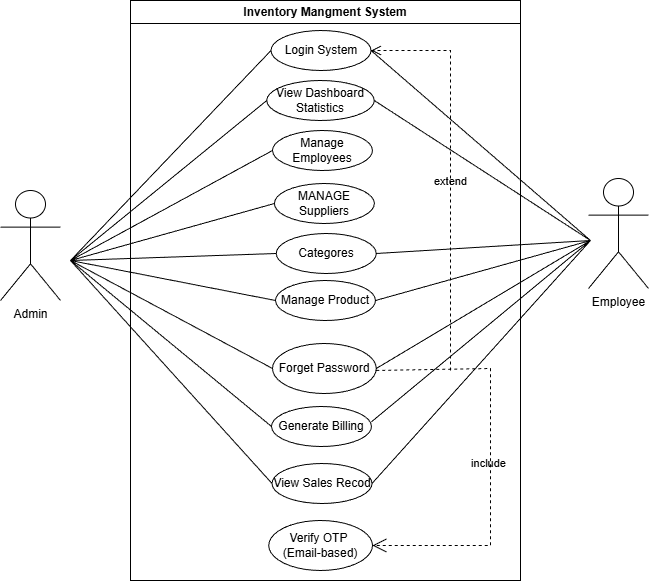

The diagram above was exported from draw.io. Its source (the exported page's mxGraphModel, read from the mxfile embedded in the PNG):
<mxGraphModel dx="1390" dy="841" grid="1" gridSize="10" guides="1" tooltips="1" connect="1" arrows="1" fold="1" page="1" pageScale="1" pageWidth="850" pageHeight="1100" math="0" shadow="0">
  <root>
    <mxCell id="0" />
    <mxCell id="1" parent="0" />
    <mxCell id="be-LuxydSQxbmg9J0fHS-1" parent="1" style="swimlane;whiteSpace=wrap;html=1;labelBackgroundColor=none;" value="Inventory Mangment System" vertex="1">
      <mxGeometry height="580" width="390" x="225" y="157" as="geometry" />
    </mxCell>
    <mxCell id="be-LuxydSQxbmg9J0fHS-13" parent="be-LuxydSQxbmg9J0fHS-1" style="ellipse;whiteSpace=wrap;html=1;align=center;labelBackgroundColor=none;" value="Login System" vertex="1">
      <mxGeometry height="40" width="100" x="140.5" y="30" as="geometry" />
    </mxCell>
    <mxCell id="be-LuxydSQxbmg9J0fHS-12" parent="be-LuxydSQxbmg9J0fHS-1" style="ellipse;whiteSpace=wrap;html=1;align=center;labelBackgroundColor=none;" value="View Dashboard Statistics" vertex="1">
      <mxGeometry height="40" width="107.5" x="136.25" y="80" as="geometry" />
    </mxCell>
    <mxCell id="be-LuxydSQxbmg9J0fHS-11" parent="be-LuxydSQxbmg9J0fHS-1" style="ellipse;whiteSpace=wrap;html=1;align=center;labelBackgroundColor=none;" value="Generate Billing" vertex="1">
      <mxGeometry height="40" width="100" x="141" y="406" as="geometry" />
    </mxCell>
    <mxCell id="be-LuxydSQxbmg9J0fHS-10" parent="be-LuxydSQxbmg9J0fHS-1" style="ellipse;whiteSpace=wrap;html=1;align=center;labelBackgroundColor=none;" value="View Sales Recod" vertex="1">
      <mxGeometry height="40" width="100" x="141.5" y="463" as="geometry" />
    </mxCell>
    <mxCell id="be-LuxydSQxbmg9J0fHS-9" parent="be-LuxydSQxbmg9J0fHS-1" style="ellipse;whiteSpace=wrap;html=1;align=center;labelBackgroundColor=none;" value="MANAGE Suppliers" vertex="1">
      <mxGeometry height="40" width="100" x="143.88" y="183" as="geometry" />
    </mxCell>
    <mxCell id="be-LuxydSQxbmg9J0fHS-8" parent="be-LuxydSQxbmg9J0fHS-1" style="ellipse;whiteSpace=wrap;html=1;align=center;labelBackgroundColor=none;" value="Manage Employees" vertex="1">
      <mxGeometry height="40" width="100" x="142" y="130" as="geometry" />
    </mxCell>
    <mxCell id="be-LuxydSQxbmg9J0fHS-7" parent="be-LuxydSQxbmg9J0fHS-1" style="ellipse;whiteSpace=wrap;html=1;align=center;labelBackgroundColor=none;" value="Manage Product" vertex="1">
      <mxGeometry height="40" width="100" x="145" y="280" as="geometry" />
    </mxCell>
    <mxCell id="be-LuxydSQxbmg9J0fHS-6" parent="be-LuxydSQxbmg9J0fHS-1" style="ellipse;whiteSpace=wrap;html=1;align=center;labelBackgroundColor=none;" value="Categores" vertex="1">
      <mxGeometry height="40" width="100" x="145.75" y="233" as="geometry" />
    </mxCell>
    <mxCell id="be-LuxydSQxbmg9J0fHS-34" parent="be-LuxydSQxbmg9J0fHS-1" style="ellipse;whiteSpace=wrap;html=1;align=center;labelBackgroundColor=none;" value="Forget Password" vertex="1">
      <mxGeometry height="50" width="103.75" x="142" y="343" as="geometry" />
    </mxCell>
    <mxCell id="be-LuxydSQxbmg9J0fHS-36" parent="be-LuxydSQxbmg9J0fHS-1" style="ellipse;whiteSpace=wrap;html=1;align=center;labelBackgroundColor=none;" value="Verify OTP&amp;nbsp;&lt;div&gt;(Email-based)&lt;/div&gt;" vertex="1">
      <mxGeometry height="50" width="103.75" x="138.25" y="520" as="geometry" />
    </mxCell>
    <mxCell id="be-LuxydSQxbmg9J0fHS-35" edge="1" parent="be-LuxydSQxbmg9J0fHS-1" source="be-LuxydSQxbmg9J0fHS-34" style="endArrow=open;endSize=12;dashed=1;html=1;rounded=0;exitX=1;exitY=0.539;exitDx=0;exitDy=0;entryX=1;entryY=0.5;entryDx=0;entryDy=0;exitPerimeter=0;labelBackgroundColor=none;fontColor=default;" target="be-LuxydSQxbmg9J0fHS-36" value="include">
      <mxGeometry relative="1" width="160" x="0.0189" y="-2" as="geometry">
        <mxPoint as="offset" />
        <Array as="points">
          <mxPoint x="360" y="368" />
          <mxPoint x="360" y="545" />
        </Array>
        <mxPoint x="50" y="290" as="sourcePoint" />
        <mxPoint x="330" y="560" as="targetPoint" />
      </mxGeometry>
    </mxCell>
    <mxCell id="be-LuxydSQxbmg9J0fHS-2" parent="1" style="shape=umlActor;verticalLabelPosition=bottom;verticalAlign=top;html=1;labelBackgroundColor=none;" value="Admin" vertex="1">
      <mxGeometry height="110" width="60" x="95" y="347" as="geometry" />
    </mxCell>
    <mxCell id="be-LuxydSQxbmg9J0fHS-3" parent="1" style="shape=umlActor;verticalLabelPosition=bottom;verticalAlign=top;html=1;labelBackgroundColor=none;" value="Employee" vertex="1">
      <mxGeometry height="110" width="60" x="683" y="335" as="geometry" />
    </mxCell>
    <mxCell id="be-LuxydSQxbmg9J0fHS-19" edge="1" parent="1" style="endArrow=none;html=1;rounded=0;entryX=0;entryY=0.5;entryDx=0;entryDy=0;labelBackgroundColor=none;fontColor=default;" target="be-LuxydSQxbmg9J0fHS-10" value="">
      <mxGeometry relative="1" as="geometry">
        <mxPoint x="165" y="417" as="sourcePoint" />
        <mxPoint x="365" y="647" as="targetPoint" />
      </mxGeometry>
    </mxCell>
    <mxCell id="be-LuxydSQxbmg9J0fHS-20" edge="1" parent="1" source="be-LuxydSQxbmg9J0fHS-11" style="endArrow=none;html=1;rounded=0;exitX=0;exitY=0.5;exitDx=0;exitDy=0;labelBackgroundColor=none;fontColor=default;" value="">
      <mxGeometry relative="1" as="geometry">
        <mxPoint x="355" y="447" as="sourcePoint" />
        <mxPoint x="165" y="417" as="targetPoint" />
      </mxGeometry>
    </mxCell>
    <mxCell id="be-LuxydSQxbmg9J0fHS-21" edge="1" parent="1" source="be-LuxydSQxbmg9J0fHS-7" style="endArrow=none;html=1;rounded=0;exitX=0;exitY=0.5;exitDx=0;exitDy=0;labelBackgroundColor=none;fontColor=default;" value="">
      <mxGeometry relative="1" as="geometry">
        <mxPoint x="355" y="447" as="sourcePoint" />
        <mxPoint x="165" y="417" as="targetPoint" />
      </mxGeometry>
    </mxCell>
    <mxCell id="be-LuxydSQxbmg9J0fHS-22" edge="1" parent="1" source="be-LuxydSQxbmg9J0fHS-9" style="endArrow=none;html=1;rounded=0;exitX=0;exitY=0.5;exitDx=0;exitDy=0;labelBackgroundColor=none;fontColor=default;" value="">
      <mxGeometry relative="1" as="geometry">
        <mxPoint x="355" y="447" as="sourcePoint" />
        <mxPoint x="165" y="417" as="targetPoint" />
      </mxGeometry>
    </mxCell>
    <mxCell id="be-LuxydSQxbmg9J0fHS-23" edge="1" parent="1" source="be-LuxydSQxbmg9J0fHS-6" style="endArrow=none;html=1;rounded=0;exitX=0;exitY=0.5;exitDx=0;exitDy=0;labelBackgroundColor=none;fontColor=default;" value="">
      <mxGeometry relative="1" as="geometry">
        <mxPoint x="355" y="447" as="sourcePoint" />
        <mxPoint x="165" y="417" as="targetPoint" />
      </mxGeometry>
    </mxCell>
    <mxCell id="be-LuxydSQxbmg9J0fHS-24" edge="1" parent="1" source="be-LuxydSQxbmg9J0fHS-8" style="endArrow=none;html=1;rounded=0;exitX=0;exitY=0.5;exitDx=0;exitDy=0;labelBackgroundColor=none;fontColor=default;" value="">
      <mxGeometry relative="1" as="geometry">
        <mxPoint x="355" y="447" as="sourcePoint" />
        <mxPoint x="165" y="417" as="targetPoint" />
      </mxGeometry>
    </mxCell>
    <mxCell id="be-LuxydSQxbmg9J0fHS-25" edge="1" parent="1" source="be-LuxydSQxbmg9J0fHS-12" style="endArrow=none;html=1;rounded=0;exitX=0;exitY=0.5;exitDx=0;exitDy=0;labelBackgroundColor=none;fontColor=default;" value="">
      <mxGeometry relative="1" as="geometry">
        <mxPoint x="355" y="447" as="sourcePoint" />
        <mxPoint x="165" y="417" as="targetPoint" />
      </mxGeometry>
    </mxCell>
    <mxCell id="be-LuxydSQxbmg9J0fHS-26" edge="1" parent="1" source="be-LuxydSQxbmg9J0fHS-13" style="endArrow=none;html=1;rounded=0;exitX=0;exitY=0.5;exitDx=0;exitDy=0;labelBackgroundColor=none;fontColor=default;" value="">
      <mxGeometry relative="1" as="geometry">
        <mxPoint x="355" y="447" as="sourcePoint" />
        <mxPoint x="165" y="417" as="targetPoint" />
      </mxGeometry>
    </mxCell>
    <mxCell id="be-LuxydSQxbmg9J0fHS-27" edge="1" parent="1" source="be-LuxydSQxbmg9J0fHS-11" style="endArrow=none;html=1;rounded=0;exitX=1;exitY=0.382;exitDx=0;exitDy=0;exitPerimeter=0;fillColor=none;labelBackgroundColor=none;fontColor=default;" value="">
      <mxGeometry relative="1" as="geometry">
        <mxPoint x="355" y="447" as="sourcePoint" />
        <mxPoint x="685" y="397" as="targetPoint" />
      </mxGeometry>
    </mxCell>
    <mxCell id="be-LuxydSQxbmg9J0fHS-28" edge="1" parent="1" source="be-LuxydSQxbmg9J0fHS-7" style="endArrow=none;html=1;rounded=0;exitX=1;exitY=0.5;exitDx=0;exitDy=0;labelBackgroundColor=none;fontColor=default;" value="">
      <mxGeometry relative="1" as="geometry">
        <mxPoint x="355" y="447" as="sourcePoint" />
        <mxPoint x="685" y="397" as="targetPoint" />
      </mxGeometry>
    </mxCell>
    <mxCell id="be-LuxydSQxbmg9J0fHS-29" edge="1" parent="1" source="be-LuxydSQxbmg9J0fHS-6" style="endArrow=none;html=1;rounded=0;exitX=1;exitY=0.5;exitDx=0;exitDy=0;labelBackgroundColor=none;fontColor=default;" value="">
      <mxGeometry relative="1" as="geometry">
        <mxPoint x="355" y="447" as="sourcePoint" />
        <mxPoint x="685" y="397" as="targetPoint" />
      </mxGeometry>
    </mxCell>
    <mxCell id="be-LuxydSQxbmg9J0fHS-30" edge="1" parent="1" style="endArrow=none;html=1;rounded=0;entryX=1;entryY=0.5;entryDx=0;entryDy=0;labelBackgroundColor=none;fontColor=default;" target="be-LuxydSQxbmg9J0fHS-12" value="">
      <mxGeometry relative="1" as="geometry">
        <mxPoint x="685" y="397" as="sourcePoint" />
        <mxPoint x="515" y="447" as="targetPoint" />
      </mxGeometry>
    </mxCell>
    <mxCell id="be-LuxydSQxbmg9J0fHS-31" edge="1" parent="1" source="be-LuxydSQxbmg9J0fHS-13" style="endArrow=none;html=1;rounded=0;exitX=1;exitY=0.5;exitDx=0;exitDy=0;labelBackgroundColor=none;fontColor=default;" value="">
      <mxGeometry relative="1" as="geometry">
        <mxPoint x="355" y="447" as="sourcePoint" />
        <mxPoint x="685" y="397" as="targetPoint" />
      </mxGeometry>
    </mxCell>
    <mxCell id="be-LuxydSQxbmg9J0fHS-33" edge="1" parent="1" source="be-LuxydSQxbmg9J0fHS-10" style="endArrow=none;html=1;rounded=0;exitX=1;exitY=0.5;exitDx=0;exitDy=0;labelBackgroundColor=none;fontColor=default;" value="">
      <mxGeometry relative="1" as="geometry">
        <mxPoint x="255" y="447" as="sourcePoint" />
        <mxPoint x="685" y="397" as="targetPoint" />
      </mxGeometry>
    </mxCell>
    <mxCell id="be-LuxydSQxbmg9J0fHS-37" edge="1" parent="1" style="html=1;verticalAlign=bottom;endArrow=open;dashed=1;endSize=8;curved=0;rounded=0;entryX=1;entryY=0.5;entryDx=0;entryDy=0;labelBackgroundColor=none;fontColor=default;" value="extend">
      <mxGeometry relative="1" x="-0.0989" as="geometry">
        <mxPoint as="offset" />
        <Array as="points">
          <mxPoint x="545" y="417" />
          <mxPoint x="545" y="387" />
          <mxPoint x="545" y="207" />
        </Array>
        <mxPoint x="545" y="527" as="sourcePoint" />
        <mxPoint x="465.5" y="207" as="targetPoint" />
      </mxGeometry>
    </mxCell>
    <mxCell id="be-LuxydSQxbmg9J0fHS-39" edge="1" parent="1" source="be-LuxydSQxbmg9J0fHS-34" style="endArrow=none;html=1;rounded=0;exitX=0;exitY=0.5;exitDx=0;exitDy=0;labelBackgroundColor=none;fontColor=default;" value="">
      <mxGeometry relative="1" as="geometry">
        <mxPoint x="470" y="507" as="sourcePoint" />
        <mxPoint x="165" y="417" as="targetPoint" />
      </mxGeometry>
    </mxCell>
    <mxCell id="be-LuxydSQxbmg9J0fHS-40" edge="1" parent="1" source="be-LuxydSQxbmg9J0fHS-34" style="endArrow=none;html=1;rounded=0;exitX=1;exitY=0.5;exitDx=0;exitDy=0;labelBackgroundColor=none;fontColor=default;" value="">
      <mxGeometry relative="1" as="geometry">
        <mxPoint x="837" y="635" as="sourcePoint" />
        <mxPoint x="685" y="397" as="targetPoint" />
      </mxGeometry>
    </mxCell>
  </root>
</mxGraphModel>